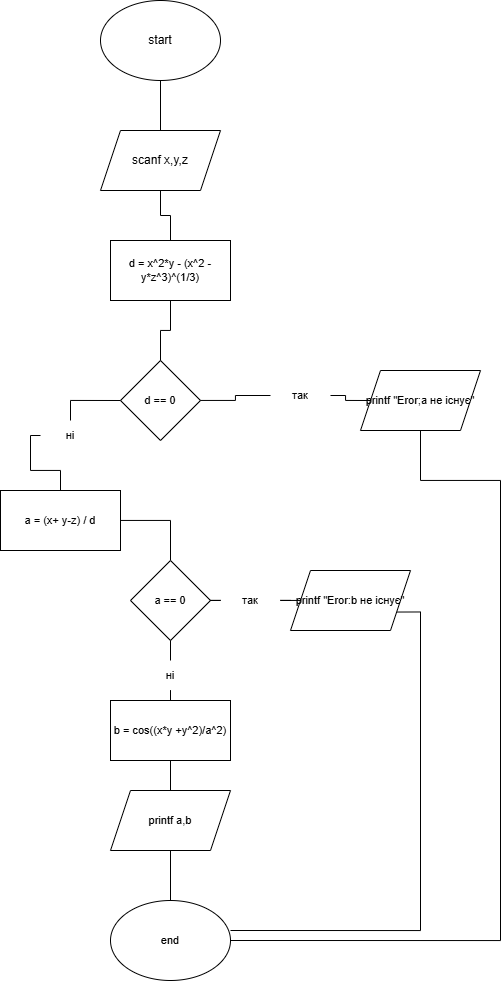

The diagram above was exported from draw.io. Its source (the exported page's mxGraphModel, read from the mxfile embedded in the PNG):
<mxGraphModel dx="642" dy="1119" grid="1" gridSize="10" guides="1" tooltips="1" connect="1" arrows="1" fold="1" page="1" pageScale="1" pageWidth="850" pageHeight="1100" math="0" shadow="0">
  <root>
    <mxCell id="0" />
    <mxCell id="1" parent="0" />
    <mxCell id="4" style="edgeStyle=orthogonalEdgeStyle;html=1;entryX=0.5;entryY=0;entryDx=0;entryDy=0;rounded=0;endArrow=none;endFill=0;" edge="1" parent="1" source="2" target="3">
      <mxGeometry relative="1" as="geometry" />
    </mxCell>
    <mxCell id="2" value="start" style="ellipse;whiteSpace=wrap;html=1;" vertex="1" parent="1">
      <mxGeometry x="170" y="50" width="120" height="80" as="geometry" />
    </mxCell>
    <mxCell id="3" value="scanf x,y,z" style="shape=parallelogram;perimeter=parallelogramPerimeter;whiteSpace=wrap;html=1;fixedSize=1;" vertex="1" parent="1">
      <mxGeometry x="170" y="180" width="120" height="60" as="geometry" />
    </mxCell>
    <mxCell id="41" style="edgeStyle=orthogonalEdgeStyle;shape=connector;rounded=0;html=1;exitX=0;exitY=0.5;exitDx=0;exitDy=0;entryX=0.5;entryY=0;entryDx=0;entryDy=0;labelBackgroundColor=default;strokeColor=default;fontFamily=Helvetica;fontSize=11;fontColor=default;endArrow=none;endFill=0;startArrow=none;" edge="1" parent="1" source="29" target="10">
      <mxGeometry relative="1" as="geometry" />
    </mxCell>
    <mxCell id="43" style="edgeStyle=orthogonalEdgeStyle;shape=connector;rounded=0;html=1;entryX=0;entryY=0.5;entryDx=0;entryDy=0;labelBackgroundColor=default;strokeColor=default;fontFamily=Helvetica;fontSize=11;fontColor=default;endArrow=none;endFill=0;startArrow=none;" edge="1" parent="1" source="27" target="20">
      <mxGeometry relative="1" as="geometry" />
    </mxCell>
    <mxCell id="8" value="d == 0" style="rhombus;whiteSpace=wrap;html=1;fontFamily=Helvetica;fontSize=11;fontColor=default;" vertex="1" parent="1">
      <mxGeometry x="190" y="410" width="80" height="80" as="geometry" />
    </mxCell>
    <mxCell id="11" style="edgeStyle=orthogonalEdgeStyle;shape=connector;rounded=0;html=1;labelBackgroundColor=default;strokeColor=default;fontFamily=Helvetica;fontSize=11;fontColor=default;endArrow=none;endFill=0;" edge="1" parent="1" source="10" target="12">
      <mxGeometry relative="1" as="geometry">
        <mxPoint x="240" y="650" as="targetPoint" />
      </mxGeometry>
    </mxCell>
    <mxCell id="10" value="a = (x+ y-z) / d" style="rounded=0;whiteSpace=wrap;html=1;fontFamily=Helvetica;fontSize=11;fontColor=default;" vertex="1" parent="1">
      <mxGeometry x="70" y="540" width="120" height="60" as="geometry" />
    </mxCell>
    <mxCell id="13" style="edgeStyle=orthogonalEdgeStyle;shape=connector;rounded=0;html=1;labelBackgroundColor=default;strokeColor=default;fontFamily=Helvetica;fontSize=11;fontColor=default;endArrow=none;endFill=0;startArrow=none;" edge="1" parent="1" source="28" target="14">
      <mxGeometry relative="1" as="geometry">
        <mxPoint x="240" y="780" as="targetPoint" />
      </mxGeometry>
    </mxCell>
    <mxCell id="23" style="edgeStyle=orthogonalEdgeStyle;shape=connector;rounded=0;html=1;labelBackgroundColor=default;strokeColor=default;fontFamily=Helvetica;fontSize=11;fontColor=default;endArrow=none;endFill=0;startArrow=none;" edge="1" parent="1" source="33" target="24">
      <mxGeometry relative="1" as="geometry">
        <mxPoint x="370" y="650" as="targetPoint" />
      </mxGeometry>
    </mxCell>
    <mxCell id="12" value="a == 0" style="rhombus;whiteSpace=wrap;html=1;fontFamily=Helvetica;fontSize=11;fontColor=default;" vertex="1" parent="1">
      <mxGeometry x="200" y="610" width="80" height="80" as="geometry" />
    </mxCell>
    <mxCell id="15" style="edgeStyle=orthogonalEdgeStyle;shape=connector;rounded=0;html=1;labelBackgroundColor=default;strokeColor=default;fontFamily=Helvetica;fontSize=11;fontColor=default;endArrow=none;endFill=0;" edge="1" parent="1" source="14" target="16">
      <mxGeometry relative="1" as="geometry">
        <mxPoint x="240" y="870" as="targetPoint" />
      </mxGeometry>
    </mxCell>
    <mxCell id="14" value="b = cos((x*y +y^2)/a^2)" style="rounded=0;whiteSpace=wrap;html=1;fontFamily=Helvetica;fontSize=11;fontColor=default;" vertex="1" parent="1">
      <mxGeometry x="180" y="750" width="120" height="60" as="geometry" />
    </mxCell>
    <mxCell id="17" style="edgeStyle=orthogonalEdgeStyle;shape=connector;rounded=0;html=1;labelBackgroundColor=default;strokeColor=default;fontFamily=Helvetica;fontSize=11;fontColor=default;endArrow=none;endFill=0;" edge="1" parent="1" source="16" target="18">
      <mxGeometry relative="1" as="geometry">
        <mxPoint x="240" y="990" as="targetPoint" />
      </mxGeometry>
    </mxCell>
    <mxCell id="16" value="printf a,b" style="shape=parallelogram;perimeter=parallelogramPerimeter;whiteSpace=wrap;html=1;fixedSize=1;fontFamily=Helvetica;fontSize=11;fontColor=default;" vertex="1" parent="1">
      <mxGeometry x="180" y="840" width="120" height="60" as="geometry" />
    </mxCell>
    <mxCell id="18" value="end" style="ellipse;whiteSpace=wrap;html=1;fontFamily=Helvetica;fontSize=11;fontColor=default;" vertex="1" parent="1">
      <mxGeometry x="180" y="950" width="120" height="80" as="geometry" />
    </mxCell>
    <mxCell id="25" style="edgeStyle=orthogonalEdgeStyle;shape=connector;rounded=0;html=1;entryX=1;entryY=0.5;entryDx=0;entryDy=0;labelBackgroundColor=default;strokeColor=default;fontFamily=Helvetica;fontSize=11;fontColor=default;endArrow=none;endFill=0;" edge="1" parent="1" source="20" target="18">
      <mxGeometry relative="1" as="geometry">
        <Array as="points">
          <mxPoint x="490" y="530" />
          <mxPoint x="570" y="530" />
          <mxPoint x="570" y="990" />
        </Array>
      </mxGeometry>
    </mxCell>
    <mxCell id="20" value="printf &quot;Eror;а не існує&quot;" style="shape=parallelogram;perimeter=parallelogramPerimeter;whiteSpace=wrap;html=1;fixedSize=1;fontFamily=Helvetica;fontSize=11;fontColor=default;" vertex="1" parent="1">
      <mxGeometry x="430" y="420" width="120" height="60" as="geometry" />
    </mxCell>
    <mxCell id="26" style="edgeStyle=orthogonalEdgeStyle;shape=connector;rounded=0;html=1;exitX=1;exitY=0.75;exitDx=0;exitDy=0;labelBackgroundColor=default;strokeColor=default;fontFamily=Helvetica;fontSize=11;fontColor=default;endArrow=none;endFill=0;" edge="1" parent="1" source="24">
      <mxGeometry relative="1" as="geometry">
        <mxPoint x="300" y="980" as="targetPoint" />
        <Array as="points">
          <mxPoint x="490" y="662" />
          <mxPoint x="490" y="980" />
        </Array>
      </mxGeometry>
    </mxCell>
    <mxCell id="24" value="printf &quot;Eror:b не існує&quot;" style="shape=parallelogram;perimeter=parallelogramPerimeter;whiteSpace=wrap;html=1;fixedSize=1;fontFamily=Helvetica;fontSize=11;fontColor=default;" vertex="1" parent="1">
      <mxGeometry x="360" y="620" width="120" height="60" as="geometry" />
    </mxCell>
    <mxCell id="31" value="" style="edgeStyle=orthogonalEdgeStyle;shape=connector;rounded=0;html=1;labelBackgroundColor=default;strokeColor=default;fontFamily=Helvetica;fontSize=11;fontColor=default;endArrow=none;endFill=0;" edge="1" parent="1" source="12" target="28">
      <mxGeometry relative="1" as="geometry">
        <mxPoint x="239.9999999999999" y="750" as="targetPoint" />
        <mxPoint x="239.9999999999999" y="690" as="sourcePoint" />
      </mxGeometry>
    </mxCell>
    <mxCell id="28" value="ні" style="text;html=1;strokeColor=none;fillColor=none;align=center;verticalAlign=middle;whiteSpace=wrap;rounded=0;fontFamily=Helvetica;fontSize=11;fontColor=default;" vertex="1" parent="1">
      <mxGeometry x="210" y="710" width="60" height="30" as="geometry" />
    </mxCell>
    <mxCell id="36" value="" style="edgeStyle=orthogonalEdgeStyle;shape=connector;rounded=0;html=1;labelBackgroundColor=default;strokeColor=default;fontFamily=Helvetica;fontSize=11;fontColor=default;endArrow=none;endFill=0;" edge="1" parent="1" source="12" target="33">
      <mxGeometry relative="1" as="geometry">
        <mxPoint x="350" y="649.9999999999998" as="targetPoint" />
        <mxPoint x="280" y="649.9999999999998" as="sourcePoint" />
      </mxGeometry>
    </mxCell>
    <mxCell id="33" value="так" style="text;html=1;strokeColor=none;fillColor=none;align=center;verticalAlign=middle;whiteSpace=wrap;rounded=0;fontFamily=Helvetica;fontSize=11;fontColor=default;" vertex="1" parent="1">
      <mxGeometry x="290" y="635" width="60" height="30" as="geometry" />
    </mxCell>
    <mxCell id="39" value="" style="edgeStyle=orthogonalEdgeStyle;shape=connector;rounded=0;html=1;entryX=0.5;entryY=0;entryDx=0;entryDy=0;labelBackgroundColor=default;strokeColor=default;fontFamily=Helvetica;fontSize=11;fontColor=default;endArrow=none;endFill=0;" edge="1" parent="1" source="3" target="38">
      <mxGeometry relative="1" as="geometry">
        <mxPoint x="230.0000000000001" y="269.9999999999998" as="sourcePoint" />
        <mxPoint x="219.9999999999999" y="369.9999999999998" as="targetPoint" />
      </mxGeometry>
    </mxCell>
    <mxCell id="45" style="edgeStyle=orthogonalEdgeStyle;shape=connector;rounded=0;html=1;entryX=0.5;entryY=0;entryDx=0;entryDy=0;labelBackgroundColor=default;strokeColor=default;fontFamily=Helvetica;fontSize=11;fontColor=default;endArrow=none;endFill=0;" edge="1" parent="1" source="38" target="8">
      <mxGeometry relative="1" as="geometry" />
    </mxCell>
    <mxCell id="38" value="d = x^2*y - (x^2 - y*z^3)^(1/3)" style="rounded=0;whiteSpace=wrap;html=1;fontFamily=Helvetica;fontSize=11;fontColor=default;" vertex="1" parent="1">
      <mxGeometry x="180" y="290" width="120" height="60" as="geometry" />
    </mxCell>
    <mxCell id="42" value="" style="edgeStyle=orthogonalEdgeStyle;shape=connector;rounded=0;html=1;exitX=0;exitY=0.5;exitDx=0;exitDy=0;entryX=0.5;entryY=0;entryDx=0;entryDy=0;labelBackgroundColor=default;strokeColor=default;fontFamily=Helvetica;fontSize=11;fontColor=default;endArrow=none;endFill=0;" edge="1" parent="1" source="8" target="29">
      <mxGeometry relative="1" as="geometry">
        <mxPoint x="189.9999999999999" y="449.9999999999998" as="sourcePoint" />
        <mxPoint x="129.9999999999999" y="539.9999999999998" as="targetPoint" />
      </mxGeometry>
    </mxCell>
    <mxCell id="29" value="ні" style="text;html=1;strokeColor=none;fillColor=none;align=center;verticalAlign=middle;whiteSpace=wrap;rounded=0;fontFamily=Helvetica;fontSize=11;fontColor=default;" vertex="1" parent="1">
      <mxGeometry x="110" y="470" width="60" height="30" as="geometry" />
    </mxCell>
    <mxCell id="44" value="" style="edgeStyle=orthogonalEdgeStyle;shape=connector;rounded=0;html=1;entryX=0;entryY=0.5;entryDx=0;entryDy=0;labelBackgroundColor=default;strokeColor=default;fontFamily=Helvetica;fontSize=11;fontColor=default;endArrow=none;endFill=0;" edge="1" parent="1" source="8" target="27">
      <mxGeometry relative="1" as="geometry">
        <mxPoint x="270" y="449.9999999999998" as="sourcePoint" />
        <mxPoint x="440" y="449.9999999999998" as="targetPoint" />
      </mxGeometry>
    </mxCell>
    <mxCell id="27" value="так" style="text;html=1;strokeColor=none;fillColor=none;align=center;verticalAlign=middle;whiteSpace=wrap;rounded=0;fontFamily=Helvetica;fontSize=11;fontColor=default;" vertex="1" parent="1">
      <mxGeometry x="340" y="430" width="60" height="30" as="geometry" />
    </mxCell>
  </root>
</mxGraphModel>